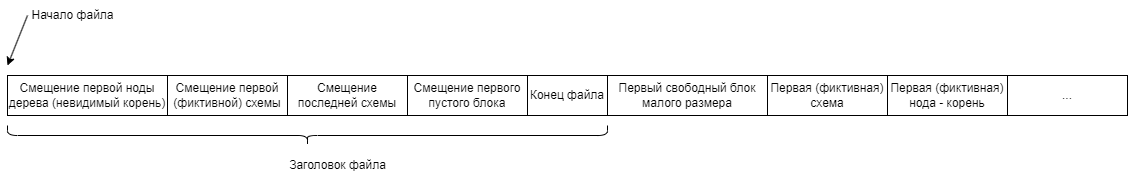

The diagram above was exported from draw.io. Its source (the exported page's mxGraphModel, read from the mxfile embedded in the PNG):
<mxGraphModel dx="1050" dy="549" grid="1" gridSize="10" guides="1" tooltips="1" connect="1" arrows="1" fold="1" page="1" pageScale="1" pageWidth="827" pageHeight="1169" math="0" shadow="0">
  <root>
    <mxCell id="0" />
    <mxCell id="1" parent="0" />
    <mxCell id="kPXk5r8InEple6IYyh_--1" value="Смещение первой ноды дерева (невидимый корень)" style="rounded=0;whiteSpace=wrap;html=1;" vertex="1" parent="1">
      <mxGeometry x="40" y="200" width="160" height="40" as="geometry" />
    </mxCell>
    <mxCell id="kPXk5r8InEple6IYyh_--2" value="Смещение первой (фиктивной) схемы" style="rounded=0;whiteSpace=wrap;html=1;" vertex="1" parent="1">
      <mxGeometry x="200" y="200" width="120" height="40" as="geometry" />
    </mxCell>
    <mxCell id="kPXk5r8InEple6IYyh_--3" value="Смещение последней схемы" style="rounded=0;whiteSpace=wrap;html=1;" vertex="1" parent="1">
      <mxGeometry x="320" y="200" width="120" height="40" as="geometry" />
    </mxCell>
    <mxCell id="kPXk5r8InEple6IYyh_--4" value="Смещение первого пустого блока" style="rounded=0;whiteSpace=wrap;html=1;" vertex="1" parent="1">
      <mxGeometry x="440" y="200" width="120" height="40" as="geometry" />
    </mxCell>
    <mxCell id="kPXk5r8InEple6IYyh_--5" value="Конец файла" style="rounded=0;whiteSpace=wrap;html=1;" vertex="1" parent="1">
      <mxGeometry x="560" y="200" width="80" height="40" as="geometry" />
    </mxCell>
    <mxCell id="kPXk5r8InEple6IYyh_--6" value="Первый свободный блок малого размера" style="rounded=0;whiteSpace=wrap;html=1;" vertex="1" parent="1">
      <mxGeometry x="640" y="200" width="160" height="40" as="geometry" />
    </mxCell>
    <mxCell id="kPXk5r8InEple6IYyh_--7" value="Первая (фиктивная) схема" style="rounded=0;whiteSpace=wrap;html=1;" vertex="1" parent="1">
      <mxGeometry x="800" y="200" width="120" height="40" as="geometry" />
    </mxCell>
    <mxCell id="kPXk5r8InEple6IYyh_--8" value="" style="shape=curlyBracket;whiteSpace=wrap;html=1;rounded=1;labelPosition=left;verticalLabelPosition=middle;align=right;verticalAlign=middle;rotation=-90;" vertex="1" parent="1">
      <mxGeometry x="330" y="-40" width="20" height="600" as="geometry" />
    </mxCell>
    <mxCell id="kPXk5r8InEple6IYyh_--9" value="Заголовок файла" style="text;html=1;align=center;verticalAlign=middle;resizable=0;points=[];autosize=1;strokeColor=none;fillColor=none;" vertex="1" parent="1">
      <mxGeometry x="310" y="275" width="120" height="30" as="geometry" />
    </mxCell>
    <mxCell id="kPXk5r8InEple6IYyh_--10" value="Первая (фиктивная) нода - корень" style="rounded=0;whiteSpace=wrap;html=1;" vertex="1" parent="1">
      <mxGeometry x="920" y="200" width="120" height="40" as="geometry" />
    </mxCell>
    <mxCell id="kPXk5r8InEple6IYyh_--11" value="..." style="rounded=0;whiteSpace=wrap;html=1;" vertex="1" parent="1">
      <mxGeometry x="1040" y="200" width="120" height="40" as="geometry" />
    </mxCell>
    <mxCell id="kPXk5r8InEple6IYyh_--13" value="" style="endArrow=classic;html=1;rounded=0;" edge="1" parent="1">
      <mxGeometry width="50" height="50" relative="1" as="geometry">
        <mxPoint x="60" y="140" as="sourcePoint" />
        <mxPoint x="40" y="190" as="targetPoint" />
      </mxGeometry>
    </mxCell>
    <mxCell id="kPXk5r8InEple6IYyh_--14" value="Начало файла" style="text;html=1;align=center;verticalAlign=middle;resizable=0;points=[];autosize=1;strokeColor=none;fillColor=none;" vertex="1" parent="1">
      <mxGeometry x="50" y="125" width="110" height="30" as="geometry" />
    </mxCell>
  </root>
</mxGraphModel>